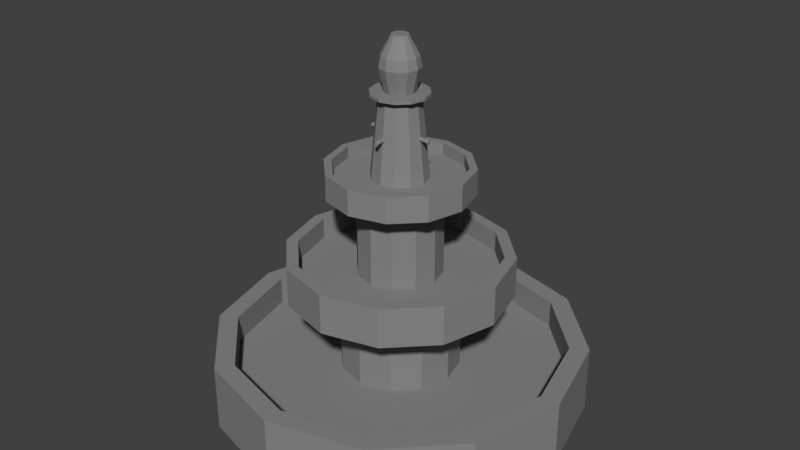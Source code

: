 # Source: Fountain_1.blend  (saved by Blender 2.78.0; exported with 4.5.12 LTS)
import bpy
from mathutils import Matrix  # noqa: F401  (used for matrix-valued properties, if any)

bpy.ops.wm.read_factory_settings(use_empty=True)
scene = bpy.context.scene
scene.name = 'Scene'

# ---- collections
col_collection_1 = bpy.data.collections.new('Collection 1'); scene.collection.children.link(col_collection_1)

# ---- materials (node trees are filled in below, after node groups)
mat_stone = bpy.data.materials.new('Stone')
mat_stone.alpha_threshold = 0.0
mat_stone.use_transparent_shadow = False
mat_stone.diffuse_color = (0.2462, 0.2462, 0.2462, 1.0)
mat_stone.roughness = 0.5

# ---- material node trees

# ---- world
world_world = bpy.data.worlds.new('World'); scene.world = world_world
world_world.color = (0.05088, 0.05088, 0.05088)
world_world.use_sun_shadow = False
world_world.sun_shadow_jitter_overblur = 0.0
world_world.cycles.sampling_method = 'MANUAL'

# ---- meshes
me_cylinder = bpy.data.meshes.new('Cylinder')
me_cylinder.from_pydata([(0.1594, -0.01126, 5.579), (0.1175, -0.01126, 5.579), (0.1594, -0.009756, 5.548), (0.1175, -0.009756, 5.548), (0.1594, -0.005632, 5.525), (0.1175, -0.005632, 5.525), (0.1594, 1.154e-06, 5.517), (0.1175, 1.16e-06, 5.517), (0.1594, 0.005634, 5.525), (0.1175, 0.005634, 5.525), (0.1594, 0.009758, 5.548), (0.1175, 0.009758, 5.548), (0.1594, 0.01127, 5.579), (0.1175, 0.01127, 5.579), (0.1594, 0.009758, 5.611), (0.1175, 0.009758, 5.611), (0.1594, 0.005634, 5.634), (0.1175, 0.005634, 5.634), (0.1594, 1.159e-06, 5.642), (0.1175, 1.165e-06, 5.642), (0.1594, -0.005632, 5.634), (0.1175, -0.005632, 5.634), (0.1594, -0.009756, 5.611), (0.1175, -0.009756, 5.611), (0.1663, 0.005634, 5.525), (0.1663, 0.01127, 5.579), (0.1663, 0.009758, 5.611), (0.1663, -0.005632, 5.634), (0.1663, -0.009756, 5.611), (0.1663, -0.01126, 5.579), (0.1663, -0.009756, 5.548), (0.1663, -0.005632, 5.525), (0.1663, 1.153e-06, 5.517), (0.1663, 0.009758, 5.548), (0.1663, 0.005634, 5.634), (0.1663, 1.158e-06, 5.642), (0.1793, -0.01186, 5.547), (0.1793, -0.01035, 5.516), (0.1793, -0.006231, 5.493), (0.1793, -0.0005982, 5.484), (0.1793, 0.005035, 5.493), (0.1793, 0.009159, 5.516), (0.1793, 0.01067, 5.547), (0.1793, 0.009159, 5.578), (0.1793, 0.005035, 5.601), (0.1793, -0.0005981, 5.61), (0.1793, -0.006231, 5.601), (0.1793, -0.01035, 5.578), (0.01127, 0.1537, 5.579), (0.01127, 0.1119, 5.579), (0.009757, 0.1537, 5.548), (0.009757, 0.1119, 5.548), (0.005633, 0.1537, 5.525), (0.005633, 0.1119, 5.525), (4.115e-07, 0.1537, 5.517), (4.12e-07, 0.1119, 5.517), (-0.005633, 0.1537, 5.525), (-0.005633, 0.1119, 5.525), (-0.009756, 0.1537, 5.548), (-0.009756, 0.1119, 5.548), (-0.01127, 0.1537, 5.579), (-0.01127, 0.1119, 5.579), (-0.009756, 0.1537, 5.611), (-0.009756, 0.1119, 5.611), (-0.005633, 0.1537, 5.634), (-0.005633, 0.1119, 5.634), (4.023e-07, 0.1537, 5.642), (4.028e-07, 0.1119, 5.642), (0.005633, 0.1537, 5.634), (0.005633, 0.1119, 5.634), (0.009757, 0.1537, 5.611), (0.009757, 0.1119, 5.611), (0.01127, 0.1606, 5.579), (0.009757, 0.1606, 5.548), (0.005633, 0.1606, 5.525), (-0.005633, 0.1606, 5.525), (-0.009756, 0.1606, 5.548), (-0.01127, 0.1606, 5.579), (-0.009756, 0.1606, 5.611), (4.023e-07, 0.1606, 5.642), (0.005633, 0.1606, 5.634), (4.114e-07, 0.1606, 5.517), (-0.005633, 0.1606, 5.634), (0.009757, 0.1606, 5.611), (0.01187, 0.1737, 5.547), (0.01036, 0.1737, 5.516), (0.006233, 0.1737, 5.493), (0.0005997, 0.1737, 5.484), (-0.005033, 0.1737, 5.493), (-0.009157, 0.1737, 5.516), (-0.01067, 0.1737, 5.547), (-0.009157, 0.1737, 5.578), (-0.005033, 0.1737, 5.601), (0.0005997, 0.1737, 5.61), (0.006233, 0.1737, 5.601), (0.01036, 0.1737, 5.578), (-0.01127, -0.1571, 5.579), (-0.01127, -0.1153, 5.579), (-0.009756, -0.1571, 5.548), (-0.009756, -0.1153, 5.548), (-0.005633, -0.1571, 5.525), (-0.005633, -0.1153, 5.525), (4.264e-07, -0.1571, 5.517), (4.123e-07, -0.1153, 5.517), (0.005633, -0.1571, 5.525), (0.005633, -0.1153, 5.525), (0.009757, -0.1571, 5.548), (0.009757, -0.1153, 5.548), (0.01127, -0.1571, 5.579), (0.01127, -0.1153, 5.579), (0.009757, -0.1571, 5.611), (0.009757, -0.1153, 5.611), (0.005633, -0.1571, 5.634), (0.005633, -0.1153, 5.634), (4.268e-07, -0.1571, 5.642), (4.126e-07, -0.1153, 5.642), (-0.005633, -0.1571, 5.634), (-0.005633, -0.1153, 5.634), (-0.009756, -0.1571, 5.611), (-0.009756, -0.1153, 5.611), (-0.01127, -0.164, 5.579), (-0.009756, -0.164, 5.548), (0.005633, -0.164, 5.525), (0.009757, -0.164, 5.548), (0.01127, -0.164, 5.579), (0.005633, -0.164, 5.634), (-0.005633, -0.164, 5.634), (-0.005633, -0.164, 5.525), (4.287e-07, -0.164, 5.517), (0.009757, -0.164, 5.611), (4.291e-07, -0.164, 5.642), (-0.009756, -0.164, 5.611), (-0.01186, -0.1771, 5.547), (-0.01036, -0.1771, 5.516), (-0.006232, -0.1771, 5.493), (-0.0005989, -0.1771, 5.484), (0.005034, -0.1771, 5.493), (0.009158, -0.1771, 5.516), (0.01067, -0.1771, 5.547), (0.009158, -0.1771, 5.578), (0.005034, -0.1771, 5.601), (-0.0005989, -0.1771, 5.61), (-0.006232, -0.1771, 5.601), (-0.01036, -0.1771, 5.578), (-0.1606, 0.01127, 5.579), (-0.1187, 0.01127, 5.579), (-0.1606, 0.009758, 5.548), (-0.1187, 0.009758, 5.548), (-0.1606, 0.005634, 5.525), (-0.1187, 0.005634, 5.525), (-0.1606, 1.149e-06, 5.517), (-0.1187, 1.149e-06, 5.517), (-0.1606, -0.005632, 5.525), (-0.1187, -0.005632, 5.525), (-0.1606, -0.009756, 5.548), (-0.1187, -0.009756, 5.548), (-0.1606, -0.01126, 5.579), (-0.1187, -0.01126, 5.579), (-0.1606, -0.009756, 5.611), (-0.1187, -0.009756, 5.611), (-0.1606, -0.005632, 5.634), (-0.1187, -0.005632, 5.634), (-0.1606, 1.145e-06, 5.642), (-0.1187, 1.145e-06, 5.642), (-0.1606, 0.005634, 5.634), (-0.1187, 0.005634, 5.634), (-0.1606, 0.009758, 5.611), (-0.1187, 0.009758, 5.611), (-0.1675, 0.01127, 5.579), (-0.1675, 1.149e-06, 5.517), (-0.1675, -0.009756, 5.548), (-0.1675, -0.01126, 5.579), (-0.1675, 1.145e-06, 5.642), (-0.1675, 0.005634, 5.634), (-0.1675, 0.009758, 5.611), (-0.1675, 0.009758, 5.548), (-0.1675, 0.005634, 5.525), (-0.1675, -0.005632, 5.525), (-0.1675, -0.009756, 5.611), (-0.1675, -0.005632, 5.634), (-0.1805, 0.01187, 5.547), (-0.1805, 0.01036, 5.516), (-0.1805, 0.006233, 5.493), (-0.1805, 0.0006005, 5.484), (-0.1805, -0.005033, 5.493), (-0.1805, -0.009156, 5.516), (-0.1805, -0.01067, 5.547), (-0.1805, -0.009156, 5.578), (-0.1805, -0.005033, 5.601), (-0.1805, 0.0006004, 5.61), (-0.1805, 0.006233, 5.601), (-0.1805, 0.01036, 5.578), (4.133e-07, 0.1947, 4.193), (4.026e-07, 0.109, 6.693), (0.09733, 0.1686, 4.193), (0.0545, 0.0944, 6.693), (0.1686, 0.09733, 4.193), (0.0944, 0.0545, 6.693), (0.1947, 1.145e-06, 4.193), (0.109, 1.135e-06, 6.693), (0.1686, -0.09733, 4.193), (0.0944, -0.0545, 6.693), (0.09733, -0.1686, 4.193), (0.0545, -0.0944, 6.693), (4.427e-07, -0.1947, 4.193), (4.191e-07, -0.109, 6.693), (-0.09733, -0.1686, 4.193), (-0.0545, -0.0944, 6.693), (-0.1686, -0.09733, 4.193), (-0.0944, -0.0545, 6.693), (-0.1947, 1.063e-06, 4.193), (-0.109, 1.09e-06, 6.693), (-0.1686, 0.09733, 4.193), (-0.0944, 0.0545, 6.693), (-0.09733, 0.1686, 4.193), (-0.0545, 0.0944, 6.693), (-0.0763, 0.1322, 6.693), (-0.1322, 0.0763, 6.693), (-0.1526, 1.075e-06, 6.693), (-0.1322, -0.0763, 6.693), (-0.0763, -0.1322, 6.693), (4.26e-07, -0.1526, 6.693), (0.0763, -0.1322, 6.693), (0.1322, -0.0763, 6.693), (0.1526, 1.139e-06, 6.693), (0.1322, 0.0763, 6.693), (0.0763, 0.1322, 6.693), (4.03e-07, 0.1526, 6.693), (-0.0763, 0.1322, 6.784), (-0.1322, 0.0763, 6.784), (-0.1526, 1.075e-06, 6.784), (-0.1322, -0.0763, 6.784), (-0.0763, -0.1322, 6.784), (4.26e-07, -0.1526, 6.784), (0.0763, -0.1322, 6.784), (0.1322, -0.0763, 6.784), (0.1526, 1.139e-06, 6.784), (0.1322, 0.0763, 6.784), (0.0763, 0.1322, 6.784), (4.03e-07, 0.1526, 6.784), (4.133e-07, 0.07761, 6.75), (4.133e-07, 0.1087, 7.476), (0.03881, 0.06722, 6.75), (0.05433, 0.0941, 7.476), (0.06721, 0.03881, 6.75), (0.0941, 0.05433, 7.476), (0.07761, 1.142e-06, 6.75), (0.1087, 1.142e-06, 7.476), (0.06721, -0.03881, 6.75), (0.0941, -0.05433, 7.476), (0.03881, -0.06721, 6.75), (0.05433, -0.0941, 7.476), (4.133e-07, -0.07761, 6.75), (4.133e-07, -0.1087, 7.476), (-0.03881, -0.06721, 6.75), (-0.05433, -0.0941, 7.476), (-0.06721, -0.03881, 6.75), (-0.0941, -0.05433, 7.476), (-0.07761, 1.107e-06, 6.75), (-0.1087, 1.095e-06, 7.476), (-0.06721, 0.03881, 6.75), (-0.0941, 0.05433, 7.476), (-0.03881, 0.06722, 6.75), (-0.05433, 0.0941, 7.476), (4.133e-07, 0.09779, 7.781), (0.0489, 0.08469, 7.781), (0.08469, 0.0489, 7.781), (0.09779, 1.142e-06, 7.781), (0.08469, -0.04889, 7.781), (0.0489, -0.08469, 7.781), (4.133e-07, -0.09779, 7.781), (-0.0489, -0.08469, 7.781), (-0.08469, -0.04889, 7.781), (-0.09779, 1.095e-06, 7.781), (-0.08469, 0.0489, 7.781), (-0.0489, 0.08469, 7.781), (4.133e-07, 0.07823, 7.991), (0.03912, 0.06775, 7.991), (0.06775, 0.03912, 7.991), (0.07823, 1.142e-06, 7.991), (0.06775, -0.03912, 7.991), (0.03912, -0.06775, 7.991), (4.133e-07, -0.07823, 7.991), (-0.03912, -0.06775, 7.991), (-0.06775, -0.03912, 7.991), (-0.07823, 1.107e-06, 7.991), (-0.06775, 0.03912, 7.991), (-0.03912, 0.06775, 7.991), (5.062e-07, 0.05476, 8.219), (0.02738, 0.04743, 8.219), (0.04743, 0.02738, 8.219), (0.05476, 1.142e-06, 8.219), (0.04743, -0.02738, 8.219), (0.02738, -0.04743, 8.219), (5.062e-07, -0.05476, 8.219), (-0.02738, -0.04743, 8.219), (-0.04743, -0.02738, 8.219), (-0.05476, 1.107e-06, 8.219), (-0.04743, 0.02738, 8.219), (-0.02738, 0.04743, 8.219), (5.062e-07, 0.04381, 8.347), (0.02191, 0.03794, 8.347), (0.03794, 0.02191, 8.347), (0.04381, 1.142e-06, 8.347), (0.03794, -0.0219, 8.347), (0.02191, -0.03794, 8.347), (5.062e-07, -0.04381, 8.347), (-0.0219, -0.03794, 8.347), (-0.03794, -0.0219, 8.347), (-0.04381, 1.107e-06, 8.347), (-0.03794, 0.02191, 8.347), (-0.0219, 0.03794, 8.347), (4.292e-07, 0.3865, 3.879), (4.292e-07, 0.3865, 4.649), (0.1932, 0.3347, 3.879), (0.1932, 0.3347, 4.649), (0.3347, 0.1932, 3.879), (0.3347, 0.1932, 4.649), (0.3865, 1.176e-06, 3.879), (0.3865, 1.176e-06, 4.649), (0.3347, -0.1932, 3.879), (0.3347, -0.1932, 4.649), (0.1932, -0.3347, 3.879), (0.1932, -0.3347, 4.649), (4.882e-07, -0.3865, 3.879), (4.882e-07, -0.3865, 4.649), (-0.1932, -0.3347, 3.879), (-0.1932, -0.3347, 4.649), (-0.3347, -0.1932, 3.879), (-0.3347, -0.1932, 4.649), (-0.3865, 1.015e-06, 3.879), (-0.3865, 1.015e-06, 4.649), (-0.3347, 0.1932, 3.879), (-0.3347, 0.1932, 4.649), (-0.1932, 0.3347, 3.879), (-0.1932, 0.3347, 4.649), (4.292e-07, 0.3457, 4.649), (0.1729, 0.2994, 4.649), (0.2994, 0.1729, 4.649), (0.3457, 1.176e-06, 4.649), (0.2994, -0.1729, 4.649), (0.1729, -0.2994, 4.649), (4.81e-07, -0.3457, 4.649), (-0.1729, -0.2994, 4.649), (-0.2994, -0.1729, 4.649), (-0.3457, 1.027e-06, 4.649), (-0.2994, 0.1729, 4.649), (-0.1729, 0.2994, 4.649), (4.292e-07, 0.3457, 3.879), (0.1729, 0.2994, 3.879), (0.2994, 0.1729, 3.879), (0.3457, 1.176e-06, 3.879), (0.2994, -0.1729, 3.879), (0.1729, -0.2994, 3.879), (4.81e-07, -0.3457, 3.879), (-0.1729, -0.2994, 3.879), (-0.2994, -0.1729, 3.879), (-0.3457, 1.027e-06, 3.879), (-0.2994, 0.1729, 3.879), (-0.1729, 0.2994, 3.879), (-0.196, 0.1132, 3.879), (-0.196, 0.1132, 1.339), (-0.2264, 1.091e-06, 3.879), (-0.2264, 1.091e-06, 1.339), (-0.196, -0.1132, 3.879), (-0.196, -0.1132, 1.339), (-0.1132, -0.196, 3.879), (-0.1132, -0.196, 1.339), (4.133e-07, -0.2264, 3.879), (4.133e-07, -0.2264, 1.339), (0.1132, -0.196, 3.879), (0.1132, -0.196, 1.339), (0.196, -0.1132, 3.879), (0.196, -0.1132, 1.339), (0.2264, 1.199e-06, 3.879), (0.2264, 1.199e-06, 1.339), (0.196, 0.1132, 3.879), (0.196, 0.1132, 1.339), (0.1132, 0.196, 3.879), (0.1132, 0.196, 1.339), (4.133e-07, 0.2264, 3.879), (4.133e-07, 0.2264, 1.339), (-0.1132, 0.196, 1.339), (-0.1132, 0.196, 3.879), (4.379e-07, 0.6, 0.8045), (4.379e-07, 0.6, 2.0), (0.3, 0.5196, 0.8045), (0.3, 0.5196, 2.0), (0.5196, 0.3, 0.8045), (0.5196, 0.3, 2.0), (0.6, 1.189e-06, 0.8045), (0.6, 1.189e-06, 2.0), (0.5196, -0.3, 0.8045), (0.5196, -0.3, 2.0), (0.3, -0.5196, 0.8045), (0.3, -0.5196, 2.0), (5.296e-07, -0.6, 0.8045), (5.296e-07, -0.6, 2.0), (-0.3, -0.5196, 0.8045), (-0.3, -0.5196, 2.0), (-0.5196, -0.3, 0.8045), (-0.5196, -0.3, 2.0), (-0.6, 9.387e-07, 0.8045), (-0.6, 9.387e-07, 2.0), (-0.5196, 0.3, 0.8045), (-0.5196, 0.3, 2.0), (-0.3, 0.5196, 0.8045), (-0.3, 0.5196, 2.0), (4.379e-07, 0.5367, 2.0), (0.2684, 0.4648, 2.0), (0.4648, 0.2684, 2.0), (0.5367, 1.189e-06, 2.0), (0.4648, -0.2684, 2.0), (0.2684, -0.4648, 2.0), (5.184e-07, -0.5367, 2.0), (-0.2684, -0.4648, 2.0), (-0.4648, -0.2684, 2.0), (-0.5367, 9.566e-07, 2.0), (-0.4648, 0.2684, 2.0), (-0.2684, 0.4648, 2.0), (4.379e-07, 0.5367, 0.8045), (0.2684, 0.4648, 0.8045), (0.4648, 0.2684, 0.8045), (0.5367, 1.189e-06, 0.8045), (0.4648, -0.2684, 0.8045), (0.2684, -0.4648, 0.8045), (5.184e-07, -0.5367, 0.8045), (-0.2684, -0.4648, 0.8045), (-0.4648, -0.2684, 0.8045), (-0.5367, 9.566e-07, 0.8045), (-0.4648, 0.2684, 0.8045), (-0.2684, 0.4648, 0.8045), (-0.2801, 0.1617, 0.8045), (-0.2801, 0.1617, -2.801), (-0.3234, 1.065e-06, 0.8045), (-0.3234, 1.065e-06, -2.801), (-0.2801, -0.1617, 0.8045), (-0.2801, -0.1617, -2.801), (-0.1617, -0.2801, 0.8045), (-0.1617, -0.2801, -2.801), (4.133e-07, -0.3234, 0.8045), (4.133e-07, -0.3234, -2.801), (0.1617, -0.2801, 0.8045), (0.1617, -0.2801, -2.801), (0.2801, -0.1617, 0.8045), (0.2801, -0.1617, -2.801), (0.3234, 1.219e-06, 0.8045), (0.3234, 1.219e-06, -2.801), (0.2801, 0.1617, 0.8045), (0.2801, 0.1617, -2.801), (0.1617, 0.2801, 0.8045), (0.1617, 0.2801, -2.801), (4.133e-07, 0.3234, 0.8045), (4.133e-07, 0.3234, -2.801), (-0.1617, 0.2801, -2.801), (-0.1617, 0.2801, 0.8045), (4.543e-07, 1.0, -2.803), (4.543e-07, 1.0, -0.8028), (0.5, 0.866, -2.803), (0.5, 0.866, -0.8028), (0.866, 0.5, -2.803), (0.866, 0.5, -0.8028), (1.0, 1.213e-06, -2.803), (1.0, 1.213e-06, -0.8028), (0.866, -0.5, -2.803), (0.866, -0.5, -0.8028), (0.5, -0.866, -2.803), (0.5, -0.866, -0.8028), (6.071e-07, -1.0, -2.803), (6.071e-07, -1.0, -0.8028), (-0.5, -0.866, -2.803), (-0.5, -0.866, -0.8028), (-0.866, -0.5, -2.803), (-0.866, -0.5, -0.8028), (-1.0, 7.956e-07, -2.803), (-1.0, 7.956e-07, -0.8028), (-0.866, 0.5, -2.803), (-0.866, 0.5, -0.8028), (-0.5, 0.866, -2.803), (-0.5, 0.866, -0.8028), (4.543e-07, 0.8946, -0.8028), (0.4473, 0.7747, -0.8028), (0.7747, 0.4473, -0.8028), (0.8946, 1.213e-06, -0.8028), (0.7747, -0.4473, -0.8028), (0.4473, -0.7747, -0.8028), (5.884e-07, -0.8946, -0.8028), (-0.4473, -0.7747, -0.8028), (-0.7747, -0.4473, -0.8028), (-0.8946, 8.254e-07, -0.8028), (-0.7747, 0.4473, -0.8028), (-0.4473, 0.7747, -0.8028), (4.543e-07, 0.8946, -2.796), (0.4473, 0.7747, -2.796), (0.7747, 0.4473, -2.796), (0.8946, 1.213e-06, -2.796), (0.7747, -0.4473, -2.796), (0.4473, -0.7747, -2.796), (5.884e-07, -0.8946, -2.796), (-0.4473, -0.7747, -2.796), (-0.7747, -0.4473, -2.796), (-0.8946, 8.254e-07, -2.796), (-0.7747, 0.4473, -2.796), (-0.4473, 0.7747, -2.796), (4.133e-07, -0.3234, -1.652), (0.1617, -0.2801, -1.652), (0.2801, -0.1617, -1.652), (0.3234, 1.219e-06, -1.652), (0.2801, 0.1617, -1.652), (0.1617, 0.2801, -1.652), (4.133e-07, 0.3234, -1.652), (-0.1617, -0.2801, -1.652), (-0.2801, -0.1617, -1.652), (-0.3234, 1.065e-06, -1.652), (-0.2801, 0.1617, -1.652), (-0.1617, 0.2801, -1.652), (0.4473, 0.7747, -1.652), (0.7747, 0.4473, -1.652), (-0.7747, -0.4473, -1.652), (-0.8946, 8.254e-07, -1.652), (0.4473, -0.7747, -1.652), (5.884e-07, -0.8946, -1.652), (0.8946, 1.213e-06, -1.652), (-0.7747, 0.4473, -1.652), (-0.4473, -0.7747, -1.652), (0.7747, -0.4473, -1.652), (-0.4473, 0.7747, -1.652), (4.543e-07, 0.8946, -1.652), (4.133e-07, -0.2264, 1.376), (0.1132, -0.196, 1.376), (0.196, -0.1132, 1.376), (0.2264, 1.199e-06, 1.376), (0.196, 0.1132, 1.376), (0.1132, 0.196, 1.376), (4.133e-07, 0.2264, 1.376), (-0.1132, -0.196, 1.376), (-0.196, -0.1132, 1.376), (-0.2264, 1.091e-06, 1.376), (-0.196, 0.1132, 1.376), (-0.1132, 0.196, 1.376), (0.2684, 0.4648, 1.376), (0.4648, 0.2684, 1.376), (-0.4648, -0.2684, 1.376), (-0.5367, 9.566e-07, 1.376), (0.2684, -0.4648, 1.376), (5.184e-07, -0.5367, 1.376), (0.5367, 1.189e-06, 1.376), (-0.4648, 0.2684, 1.376), (-0.2684, -0.4648, 1.376), (0.4648, -0.2684, 1.376), (-0.2684, 0.4648, 1.376), (4.379e-07, 0.5367, 1.376), (4.08e-07, 0.1518, 4.299), (0.07591, 0.1315, 4.299), (0.1315, 0.07592, 4.299), (0.1518, 1.14e-06, 4.299), (0.1315, -0.07591, 4.299), (0.07591, -0.1315, 4.299), (4.309e-07, -0.1518, 4.299), (-0.07591, -0.1315, 4.299), (-0.1315, -0.07591, 4.299), (-0.1518, 1.076e-06, 4.299), (-0.1315, 0.07592, 4.299), (-0.07591, 0.1315, 4.299), (0.1729, 0.2994, 4.299), (0.2994, 0.1729, 4.299), (-0.2994, -0.1729, 4.299), (-0.3457, 1.027e-06, 4.299), (0.1729, -0.2994, 4.299), (4.81e-07, -0.3457, 4.299), (0.3457, 1.176e-06, 4.299), (-0.2994, 0.1729, 4.299), (-0.1729, -0.2994, 4.299), (0.2994, -0.1729, 4.299), (-0.1729, 0.2994, 4.299), (4.292e-07, 0.3457, 4.299)], [], [(0, 1, 3, 2), (2, 3, 5, 4), (4, 5, 7, 6), (6, 7, 9, 8), (8, 9, 11, 10), (10, 11, 13, 12), (12, 13, 15, 14), (14, 15, 17, 16), (16, 17, 19, 18), (18, 19, 21, 20), (3, 1, 23, 21, 19, 17, 15, 13, 11, 9, 7, 5), (20, 21, 23, 22), (22, 23, 1, 0), (10, 12, 25, 33), (8, 10, 33, 24), (6, 8, 24, 32), (22, 0, 29, 28), (0, 2, 30, 29), (4, 6, 32, 31), (20, 22, 28, 27), (2, 4, 31, 30), (18, 20, 27, 35), (16, 18, 35, 34), (14, 16, 34, 26), (12, 14, 26, 25), (26, 34, 44, 43), (36, 37, 38, 39, 40, 41, 42, 43, 44, 45, 46, 47), (24, 33, 41, 40), (28, 29, 36, 47), (30, 31, 38, 37), (34, 35, 45, 44), (33, 25, 42, 41), (31, 32, 39, 38), (35, 27, 46, 45), (25, 26, 43, 42), (32, 24, 40, 39), (27, 28, 47, 46), (29, 30, 37, 36), (48, 49, 51, 50), (50, 51, 53, 52), (52, 53, 55, 54), (54, 55, 57, 56), (56, 57, 59, 58), (58, 59, 61, 60), (60, 61, 63, 62), (62, 63, 65, 64), (64, 65, 67, 66), (66, 67, 69, 68), (51, 49, 71, 69, 67, 65, 63, 61, 59, 57, 55, 53), (68, 69, 71, 70), (70, 71, 49, 48), (58, 60, 77, 76), (56, 58, 76, 75), (54, 56, 75, 81), (70, 48, 72, 83), (48, 50, 73, 72), (52, 54, 81, 74), (68, 70, 83, 80), (50, 52, 74, 73), (66, 68, 80, 79), (64, 66, 79, 82), (62, 64, 82, 78), (60, 62, 78, 77), (78, 82, 92, 91), (84, 85, 86, 87, 88, 89, 90, 91, 92, 93, 94, 95), (75, 76, 89, 88), (83, 72, 84, 95), (73, 74, 86, 85), (82, 79, 93, 92), (76, 77, 90, 89), (74, 81, 87, 86), (79, 80, 94, 93), (77, 78, 91, 90), (81, 75, 88, 87), (80, 83, 95, 94), (72, 73, 85, 84), (96, 97, 99, 98), (98, 99, 101, 100), (100, 101, 103, 102), (102, 103, 105, 104), (104, 105, 107, 106), (106, 107, 109, 108), (108, 109, 111, 110), (110, 111, 113, 112), (112, 113, 115, 114), (114, 115, 117, 116), (99, 97, 119, 117, 115, 113, 111, 109, 107, 105, 103, 101), (116, 117, 119, 118), (118, 119, 97, 96), (106, 108, 124, 123), (104, 106, 123, 122), (102, 104, 122, 128), (118, 96, 120, 131), (96, 98, 121, 120), (100, 102, 128, 127), (116, 118, 131, 126), (98, 100, 127, 121), (114, 116, 126, 130), (112, 114, 130, 125), (110, 112, 125, 129), (108, 110, 129, 124), (129, 125, 140, 139), (132, 133, 134, 135, 136, 137, 138, 139, 140, 141, 142, 143), (122, 123, 137, 136), (131, 120, 132, 143), (121, 127, 134, 133), (125, 130, 141, 140), (123, 124, 138, 137), (127, 128, 135, 134), (130, 126, 142, 141), (124, 129, 139, 138), (128, 122, 136, 135), (126, 131, 143, 142), (120, 121, 133, 132), (144, 145, 147, 146), (146, 147, 149, 148), (148, 149, 151, 150), (150, 151, 153, 152), (152, 153, 155, 154), (154, 155, 157, 156), (156, 157, 159, 158), (158, 159, 161, 160), (160, 161, 163, 162), (162, 163, 165, 164), (147, 145, 167, 165, 163, 161, 159, 157, 155, 153, 151, 149), (164, 165, 167, 166), (166, 167, 145, 144), (154, 156, 171, 170), (152, 154, 170, 177), (150, 152, 177, 169), (166, 144, 168, 174), (144, 146, 175, 168), (148, 150, 169, 176), (164, 166, 174, 173), (146, 148, 176, 175), (162, 164, 173, 172), (160, 162, 172, 179), (158, 160, 179, 178), (156, 158, 178, 171), (178, 179, 188, 187), (180, 181, 182, 183, 184, 185, 186, 187, 188, 189, 190, 191), (177, 170, 185, 184), (174, 168, 180, 191), (175, 176, 182, 181), (179, 172, 189, 188), (170, 171, 186, 185), (176, 169, 183, 182), (172, 173, 190, 189), (171, 178, 187, 186), (169, 177, 184, 183), (173, 174, 191, 190), (168, 175, 181, 180), (552, 193, 195, 553), (553, 195, 197, 554), (554, 197, 199, 555), (555, 199, 201, 556), (556, 201, 203, 557), (557, 203, 205, 558), (558, 205, 207, 559), (559, 207, 209, 560), (560, 209, 211, 561), (561, 211, 213, 562), (205, 203, 222, 221), (562, 213, 215, 563), (563, 215, 193, 552), (192, 194, 196, 198, 200, 202, 204, 206, 208, 210, 212, 214), (207, 205, 221, 220), (209, 207, 220, 219), (211, 209, 219, 218), (213, 211, 218, 217), (197, 195, 226, 225), (215, 213, 217, 216), (199, 197, 225, 224), (195, 193, 227, 226), (193, 215, 216, 227), (201, 199, 224, 223), (203, 201, 223, 222), (227, 216, 228, 239), (222, 223, 235, 234), (219, 220, 232, 231), (226, 227, 239, 238), (216, 217, 229, 228), (223, 224, 236, 235), (220, 221, 233, 232), (217, 218, 230, 229), (224, 225, 237, 236), (221, 222, 234, 233), (218, 219, 231, 230), (225, 226, 238, 237), (239, 228, 229, 230, 231, 232, 233, 234, 235, 236, 237, 238), (240, 241, 243, 242), (242, 243, 245, 244), (244, 245, 247, 246), (246, 247, 249, 248), (248, 249, 251, 250), (250, 251, 253, 252), (252, 253, 255, 254), (254, 255, 257, 256), (256, 257, 259, 258), (258, 259, 261, 260), (255, 253, 270, 271), (260, 261, 263, 262), (262, 263, 241, 240), (240, 242, 244, 246, 248, 250, 252, 254, 256, 258, 260, 262), (264, 275, 287, 276), (253, 251, 269, 270), (251, 249, 268, 269), (249, 247, 267, 268), (241, 263, 275, 264), (243, 241, 264, 265), (247, 245, 266, 267), (263, 261, 274, 275), (245, 243, 265, 266), (261, 259, 273, 274), (259, 257, 272, 273), (257, 255, 271, 272), (281, 280, 292, 293), (266, 265, 277, 278), (273, 272, 284, 285), (270, 269, 281, 282), (267, 266, 278, 279), (274, 273, 285, 286), (271, 270, 282, 283), (268, 267, 279, 280), (275, 274, 286, 287), (265, 264, 276, 277), (272, 271, 283, 284), (269, 268, 280, 281), (293, 292, 304, 305), (276, 287, 299, 288), (278, 277, 289, 290), (285, 284, 296, 297), (282, 281, 293, 294), (279, 278, 290, 291), (286, 285, 297, 298), (283, 282, 294, 295), (280, 279, 291, 292), (287, 286, 298, 299), (277, 276, 288, 289), (284, 283, 295, 296), (301, 300, 311, 310, 309, 308, 307, 306, 305, 304, 303, 302), (288, 299, 311, 300), (290, 289, 301, 302), (297, 296, 308, 309), (294, 293, 305, 306), (291, 290, 302, 303), (298, 297, 309, 310), (295, 294, 306, 307), (292, 291, 303, 304), (299, 298, 310, 311), (289, 288, 300, 301), (296, 295, 307, 308), (312, 313, 315, 314), (314, 315, 317, 316), (316, 317, 319, 318), (318, 319, 321, 320), (320, 321, 323, 322), (322, 323, 325, 324), (324, 325, 327, 326), (326, 327, 329, 328), (328, 329, 331, 330), (330, 331, 333, 332), (332, 333, 335, 334), (334, 335, 313, 312), (312, 314, 316, 318, 320, 322, 324, 326, 328, 330, 332, 334), (327, 325, 342, 343), (325, 323, 341, 342), (323, 321, 340, 341), (321, 319, 339, 340), (313, 335, 347, 336), (315, 313, 336, 337), (319, 317, 338, 339), (335, 333, 346, 347), (317, 315, 337, 338), (333, 331, 345, 346), (331, 329, 344, 345), (329, 327, 343, 344), (565, 564, 349, 350), (567, 566, 356, 357), (569, 568, 353, 354), (570, 565, 350, 351), (571, 567, 357, 358), (572, 569, 354, 355), (573, 570, 351, 352), (574, 571, 358, 359), (564, 575, 348, 349), (566, 572, 355, 356), (568, 573, 352, 353), (575, 574, 359, 348), (532, 376, 374, 531), (533, 378, 376, 532), (534, 380, 378, 533), (531, 374, 372, 530), (530, 372, 370, 529), (529, 370, 368, 528), (528, 368, 366, 535), (535, 366, 364, 536), (536, 364, 362, 537), (537, 362, 360, 538), (374, 376, 378, 380, 383, 360, 362, 364, 366, 368, 370, 372), (538, 360, 383, 539), (539, 383, 380, 534), (373, 371, 369, 367, 365, 363, 361, 382, 381, 379, 377, 375), (384, 385, 387, 386), (386, 387, 389, 388), (388, 389, 391, 390), (390, 391, 393, 392), (392, 393, 395, 394), (394, 395, 397, 396), (396, 397, 399, 398), (398, 399, 401, 400), (400, 401, 403, 402), (402, 403, 405, 404), (404, 405, 407, 406), (406, 407, 385, 384), (384, 386, 388, 390, 392, 394, 396, 398, 400, 402, 404, 406), (399, 397, 414, 415), (397, 395, 413, 414), (395, 393, 412, 413), (393, 391, 411, 412), (385, 407, 419, 408), (387, 385, 408, 409), (391, 389, 410, 411), (407, 405, 418, 419), (389, 387, 409, 410), (405, 403, 417, 418), (403, 401, 416, 417), (401, 399, 415, 416), (541, 540, 421, 422), (543, 542, 428, 429), (545, 544, 425, 426), (546, 541, 422, 423), (547, 543, 429, 430), (548, 545, 426, 427), (549, 546, 423, 424), (550, 547, 430, 431), (540, 551, 420, 421), (542, 548, 427, 428), (544, 549, 424, 425), (551, 550, 431, 420), (508, 448, 446, 507), (509, 450, 448, 508), (510, 452, 450, 509), (507, 446, 444, 506), (506, 444, 442, 505), (505, 442, 440, 504), (504, 440, 438, 511), (511, 438, 436, 512), (512, 436, 434, 513), (513, 434, 432, 514), (446, 448, 450, 452, 455, 432, 434, 436, 438, 440, 442, 444), (514, 432, 455, 515), (515, 455, 452, 510), (445, 443, 441, 439, 437, 435, 433, 454, 453, 451, 449, 447), (456, 457, 459, 458), (458, 459, 461, 460), (460, 461, 463, 462), (462, 463, 465, 464), (464, 465, 467, 466), (466, 467, 469, 468), (468, 469, 471, 470), (470, 471, 473, 472), (472, 473, 475, 474), (474, 475, 477, 476), (476, 477, 479, 478), (478, 479, 457, 456), (456, 458, 460, 462, 464, 466, 468, 470, 472, 474, 476, 478), (471, 469, 486, 487), (469, 467, 485, 486), (467, 465, 484, 485), (465, 463, 483, 484), (457, 479, 491, 480), (459, 457, 480, 481), (463, 461, 482, 483), (479, 477, 490, 491), (461, 459, 481, 482), (477, 475, 489, 490), (475, 473, 488, 489), (473, 471, 487, 488), (517, 516, 493, 494), (519, 518, 500, 501), (521, 520, 497, 498), (522, 517, 494, 495), (523, 519, 501, 502), (524, 521, 498, 499), (525, 522, 495, 496), (526, 523, 502, 503), (516, 527, 492, 493), (518, 524, 499, 500), (520, 525, 496, 497), (527, 526, 503, 492), (454, 515, 510, 453), (433, 514, 515, 454), (435, 513, 514, 433), (437, 512, 513, 435), (439, 511, 512, 437), (441, 504, 511, 439), (443, 505, 504, 441), (445, 506, 505, 443), (447, 507, 506, 445), (453, 510, 509, 451), (451, 509, 508, 449), (449, 508, 507, 447), (480, 491, 526, 527), (485, 484, 525, 520), (488, 487, 524, 518), (481, 480, 527, 516), (491, 490, 523, 526), (484, 483, 522, 525), (487, 486, 521, 524), (490, 489, 519, 523), (483, 482, 517, 522), (486, 485, 520, 521), (489, 488, 518, 519), (482, 481, 516, 517), (504, 521, 520, 505), (521, 504, 511, 524), (524, 511, 512, 518), (518, 512, 513, 519), (519, 513, 514, 523), (523, 514, 515, 526), (526, 515, 510, 527), (527, 510, 509, 516), (516, 509, 508, 517), (517, 508, 507, 522), (522, 507, 506, 525), (525, 506, 505, 520), (382, 539, 534, 381), (361, 538, 539, 382), (363, 537, 538, 361), (365, 536, 537, 363), (367, 535, 536, 365), (369, 528, 535, 367), (371, 529, 528, 369), (373, 530, 529, 371), (375, 531, 530, 373), (381, 534, 533, 379), (379, 533, 532, 377), (377, 532, 531, 375), (408, 419, 550, 551), (413, 412, 549, 544), (416, 415, 548, 542), (409, 408, 551, 540), (419, 418, 547, 550), (412, 411, 546, 549), (415, 414, 545, 548), (418, 417, 543, 547), (411, 410, 541, 546), (414, 413, 544, 545), (417, 416, 542, 543), (410, 409, 540, 541), (214, 563, 552, 192), (212, 562, 563, 214), (210, 561, 562, 212), (208, 560, 561, 210), (206, 559, 560, 208), (204, 558, 559, 206), (202, 557, 558, 204), (200, 556, 557, 202), (198, 555, 556, 200), (196, 554, 555, 198), (194, 553, 554, 196), (192, 552, 553, 194), (336, 347, 574, 575), (341, 340, 573, 568), (344, 343, 572, 566), (337, 336, 575, 564), (347, 346, 571, 574), (340, 339, 570, 573), (343, 342, 569, 572), (346, 345, 567, 571), (339, 338, 565, 570), (342, 341, 568, 569), (345, 344, 566, 567), (338, 337, 564, 565), (530, 549, 546, 531), (549, 530, 529, 544), (544, 529, 528, 545), (545, 528, 535, 548), (548, 535, 536, 542), (542, 536, 537, 543), (543, 537, 538, 547), (547, 538, 539, 550), (550, 539, 534, 551), (551, 534, 533, 540), (540, 533, 532, 541), (541, 532, 531, 546), (559, 572, 569, 558), (572, 559, 560, 566), (566, 560, 561, 567), (567, 561, 562, 571), (571, 562, 563, 574), (574, 563, 552, 575), (575, 552, 553, 564), (564, 553, 554, 565), (565, 554, 555, 570), (570, 555, 556, 573), (573, 556, 557, 568), (568, 557, 558, 569)])
me_cylinder.materials.append(mat_stone)
me_cylinder.use_remesh_preserve_volume = False
me_cylinder.use_remesh_preserve_attributes = False
me_cylinder.use_mirror_vertex_groups = False
me_cylinder.update()

# ---- objects
ob_fontaine = bpy.data.objects.new('Fontaine', me_cylinder)

# ---- transforms, parenting, visibility, modifiers, constraints
ob_fontaine.location = (-1.278e-06, -3.566e-06, 1.556)
ob_fontaine.scale = (3.092, 3.092, 0.5556)
ob_fontaine.lineart.crease_threshold = 0.0

# ---- collection membership
col_collection_1.objects.link(ob_fontaine)

# ---- scene / render settings (as saved in the file)
scene.frame_start = 1; scene.frame_end = 250; scene.frame_set(1)
scene.render.engine = 'BLENDER_EEVEE_NEXT'
scene.render.resolution_percentage = 50
scene.render.dither_intensity = 0.0
scene.cycles.use_denoising = False
scene.cycles.samples = 128
scene.cycles.sampling_pattern = 'TABULATED_SOBOL'
scene.cycles.light_sampling_threshold = 0.0
scene.cycles.use_adaptive_sampling = False
scene.cycles.use_light_tree = False
scene.cycles.blur_glossy = 0.0
scene.cycles.sample_clamp_indirect = 0.0
scene.view_settings.view_transform = 'Standard'
bpy.context.view_layer.update()

# ---- added for rendering (the .blend has no active camera and no usable light): camera, sun
cam_auto = bpy.data.cameras.new('AutoCamera')
cam_auto.lens = 50.0
cam_auto.sensor_width = 36.0
cam_auto.clip_end = 1000.0
ob_auto_camera = bpy.data.objects.new('AutoCamera', cam_auto)
scene.collection.objects.link(ob_auto_camera)
ob_auto_camera.location = (9.91623, -11.8995, 11.0292)
ob_auto_camera.rotation_euler = (1.09748, -7.21219e-08, 0.694738)
scene.camera = ob_auto_camera
light_auto_sun = bpy.data.lights.new('AutoSun', 'SUN')
light_auto_sun.energy = 3.0
light_auto_sun.angle = 0.0523599
ob_auto_sun = bpy.data.objects.new('AutoSun', light_auto_sun)
scene.collection.objects.link(ob_auto_sun)
ob_auto_sun.rotation_euler = (0.872665, 0.174533, 0.523599)
bpy.context.view_layer.update()
